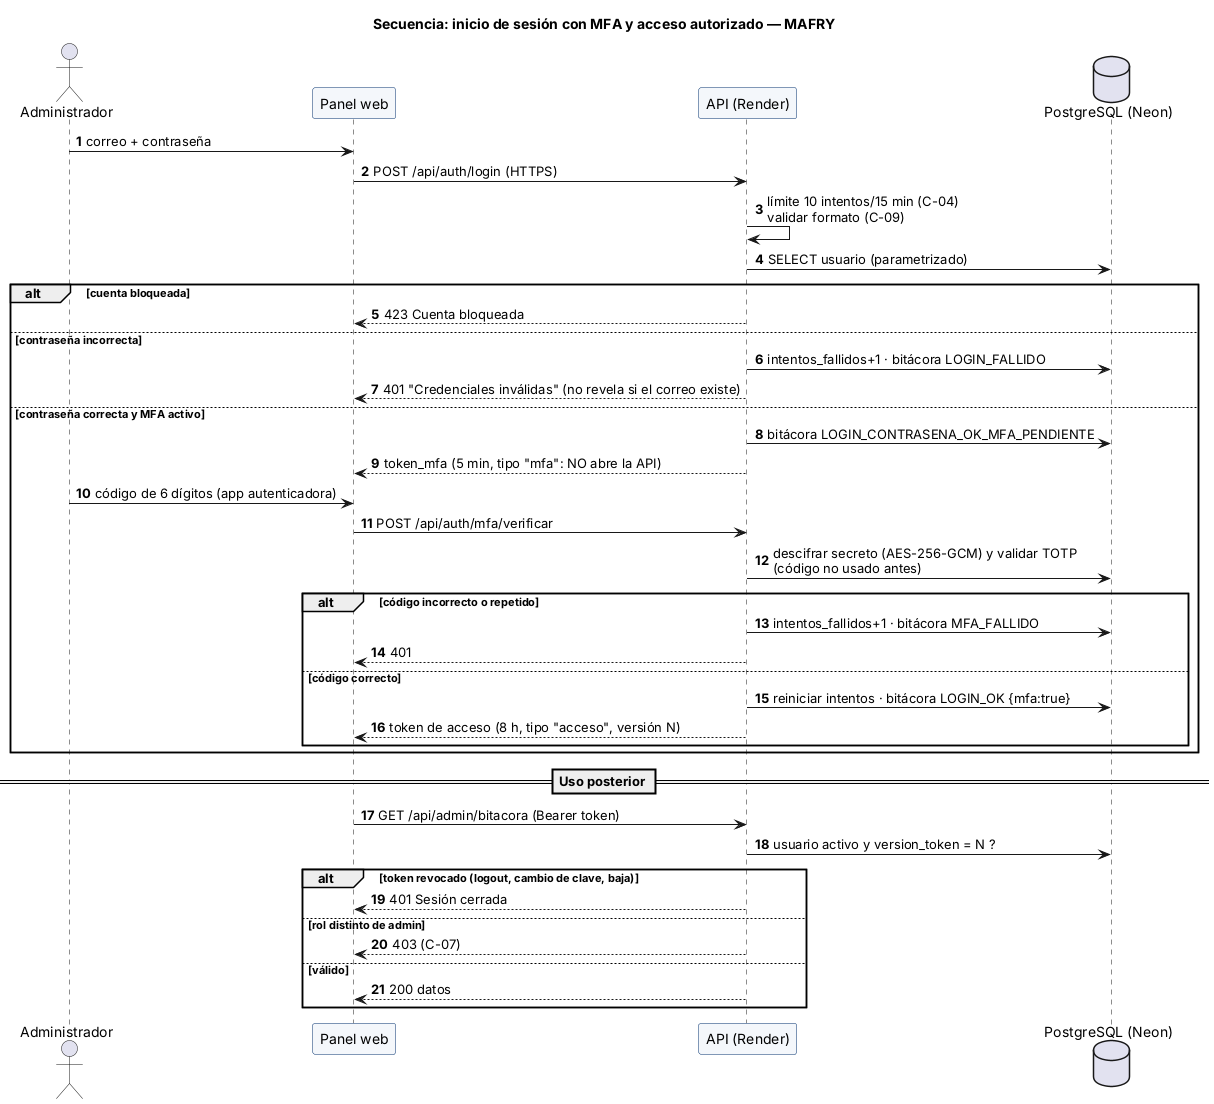

The diagram above was rendered by PlantUML. Its source (embedded in the PNG):
@startuml S4_secuencia_login_mfa
title Secuencia: inicio de sesión con MFA y acceso autorizado — MAFRY
skinparam defaultFontName Arial
skinparam shadowing false
skinparam sequenceParticipantBackgroundColor #F4F7FB
skinparam sequenceParticipantBorderColor #002F6D
autonumber

actor Administrador as A
participant "Panel web" as P
participant "API (Render)" as API
database "PostgreSQL (Neon)" as DB

A -> P : correo + contraseña
P -> API : POST /api/auth/login (HTTPS)
API -> API : límite 10 intentos/15 min (C-04)\nvalidar formato (C-09)
API -> DB : SELECT usuario (parametrizado)
alt cuenta bloqueada
  API --> P : 423 Cuenta bloqueada
else contraseña incorrecta
  API -> DB : intentos_fallidos+1 · bitácora LOGIN_FALLIDO
  API --> P : 401 "Credenciales inválidas" (no revela si el correo existe)
else contraseña correcta y MFA activo
  API -> DB : bitácora LOGIN_CONTRASENA_OK_MFA_PENDIENTE
  API --> P : token_mfa (5 min, tipo "mfa": NO abre la API)
  A -> P : código de 6 dígitos (app autenticadora)
  P -> API : POST /api/auth/mfa/verificar
  API -> DB : descifrar secreto (AES-256-GCM) y validar TOTP\n(código no usado antes)
  alt código incorrecto o repetido
    API -> DB : intentos_fallidos+1 · bitácora MFA_FALLIDO
    API --> P : 401
  else código correcto
    API -> DB : reiniciar intentos · bitácora LOGIN_OK {mfa:true}
    API --> P : token de acceso (8 h, tipo "acceso", versión N)
  end
end

== Uso posterior ==
P -> API : GET /api/admin/bitacora (Bearer token)
API -> DB : usuario activo y version_token = N ?
alt token revocado (logout, cambio de clave, baja)
  API --> P : 401 Sesión cerrada
else rol distinto de admin
  API --> P : 403 (C-07)
else válido
  API --> P : 200 datos
end
@enduml